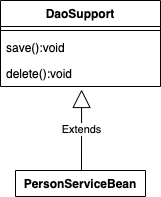

The diagram above was exported from draw.io. Its source (the exported page's mxGraphModel, read from the mxfile embedded in the PNG):
<mxGraphModel dx="1110" dy="682" grid="1" gridSize="10" guides="1" tooltips="1" connect="1" arrows="1" fold="1" page="1" pageScale="1" pageWidth="850" pageHeight="1100" math="0" shadow="0">
  <root>
    <mxCell id="0" />
    <mxCell id="1" parent="0" />
    <mxCell id="BRQQQgQJXmyqRUNvyUiY-1" value="DaoSupport" style="swimlane;fontStyle=1;align=center;verticalAlign=top;childLayout=stackLayout;horizontal=1;startSize=26;horizontalStack=0;resizeParent=1;resizeParentMax=0;resizeLast=0;collapsible=1;marginBottom=0;" vertex="1" parent="1">
      <mxGeometry x="370" y="70" width="160" height="86" as="geometry" />
    </mxCell>
    <mxCell id="BRQQQgQJXmyqRUNvyUiY-3" value="" style="line;strokeWidth=1;fillColor=none;align=left;verticalAlign=middle;spacingTop=-1;spacingLeft=3;spacingRight=3;rotatable=0;labelPosition=right;points=[];portConstraint=eastwest;" vertex="1" parent="BRQQQgQJXmyqRUNvyUiY-1">
      <mxGeometry y="26" width="160" height="8" as="geometry" />
    </mxCell>
    <mxCell id="BRQQQgQJXmyqRUNvyUiY-4" value="save():void" style="text;strokeColor=none;fillColor=none;align=left;verticalAlign=top;spacingLeft=4;spacingRight=4;overflow=hidden;rotatable=0;points=[[0,0.5],[1,0.5]];portConstraint=eastwest;" vertex="1" parent="BRQQQgQJXmyqRUNvyUiY-1">
      <mxGeometry y="34" width="160" height="26" as="geometry" />
    </mxCell>
    <mxCell id="BRQQQgQJXmyqRUNvyUiY-5" value="delete():void" style="text;strokeColor=none;fillColor=none;align=left;verticalAlign=top;spacingLeft=4;spacingRight=4;overflow=hidden;rotatable=0;points=[[0,0.5],[1,0.5]];portConstraint=eastwest;" vertex="1" parent="BRQQQgQJXmyqRUNvyUiY-1">
      <mxGeometry y="60" width="160" height="26" as="geometry" />
    </mxCell>
    <mxCell id="BRQQQgQJXmyqRUNvyUiY-6" value="Extends" style="endArrow=block;endSize=16;endFill=0;html=1;entryX=0.413;entryY=1.115;entryDx=0;entryDy=0;entryPerimeter=0;" edge="1" parent="1">
      <mxGeometry width="160" relative="1" as="geometry">
        <mxPoint x="451" y="240" as="sourcePoint" />
        <mxPoint x="451.0799999999999" y="158.99" as="targetPoint" />
      </mxGeometry>
    </mxCell>
    <mxCell id="BRQQQgQJXmyqRUNvyUiY-7" value="PersonServiceBean" style="swimlane;fontStyle=1;align=center;verticalAlign=top;childLayout=stackLayout;horizontal=1;startSize=26;horizontalStack=0;resizeParent=1;resizeParentMax=0;resizeLast=0;collapsible=1;marginBottom=0;" vertex="1" collapsed="1" parent="1">
      <mxGeometry x="385" y="240" width="130" height="26" as="geometry">
        <mxRectangle x="360" y="240" width="160" height="86" as="alternateBounds" />
      </mxGeometry>
    </mxCell>
    <mxCell id="BRQQQgQJXmyqRUNvyUiY-8" value="+ field: type" style="text;strokeColor=none;fillColor=none;align=left;verticalAlign=top;spacingLeft=4;spacingRight=4;overflow=hidden;rotatable=0;points=[[0,0.5],[1,0.5]];portConstraint=eastwest;" vertex="1" parent="BRQQQgQJXmyqRUNvyUiY-7">
      <mxGeometry y="26" width="130" height="26" as="geometry" />
    </mxCell>
    <mxCell id="BRQQQgQJXmyqRUNvyUiY-9" value="" style="line;strokeWidth=1;fillColor=none;align=left;verticalAlign=middle;spacingTop=-1;spacingLeft=3;spacingRight=3;rotatable=0;labelPosition=right;points=[];portConstraint=eastwest;" vertex="1" parent="BRQQQgQJXmyqRUNvyUiY-7">
      <mxGeometry y="52" width="130" height="8" as="geometry" />
    </mxCell>
    <mxCell id="BRQQQgQJXmyqRUNvyUiY-10" value="+ method(type): type" style="text;strokeColor=none;fillColor=none;align=left;verticalAlign=top;spacingLeft=4;spacingRight=4;overflow=hidden;rotatable=0;points=[[0,0.5],[1,0.5]];portConstraint=eastwest;" vertex="1" parent="BRQQQgQJXmyqRUNvyUiY-7">
      <mxGeometry y="60" width="130" height="26" as="geometry" />
    </mxCell>
  </root>
</mxGraphModel>